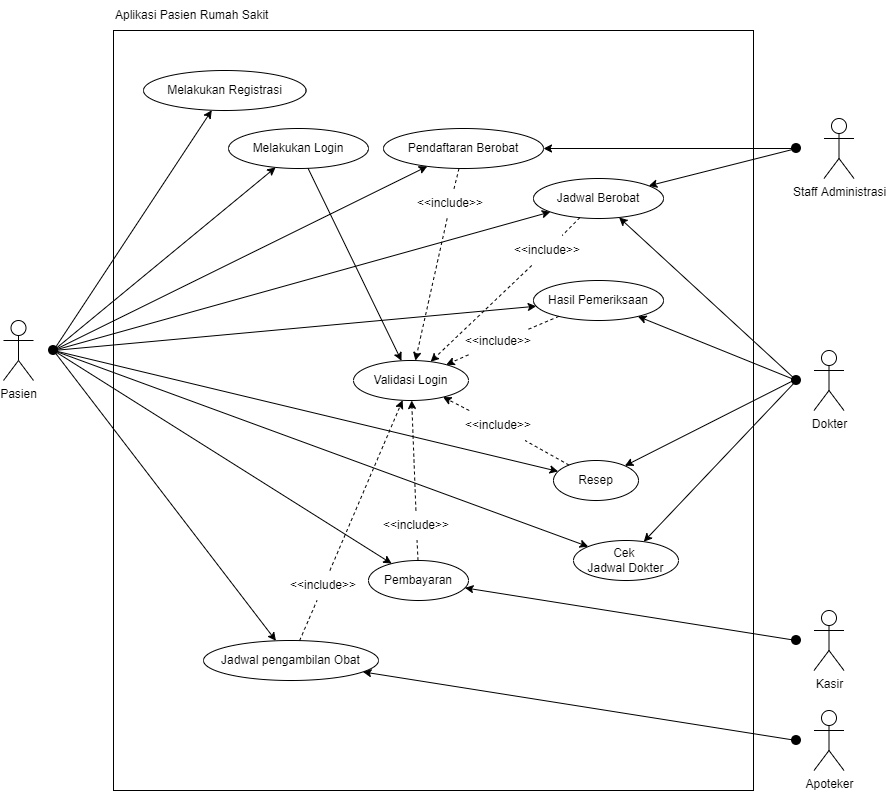

The diagram above was exported from draw.io. Its source (the exported page's mxGraphModel, read from the mxfile embedded in the PNG):
<mxGraphModel dx="1422" dy="790" grid="1" gridSize="10" guides="1" tooltips="1" connect="1" arrows="1" fold="1" page="1" pageScale="1" pageWidth="850" pageHeight="1100" math="0" shadow="0">
  <root>
    <mxCell id="0" />
    <mxCell id="1" parent="0" />
    <mxCell id="Fiyau6HwaY5NOTvnV5du-87" value="" style="rounded=0;whiteSpace=wrap;html=1;fillColor=none;" parent="1" vertex="1">
      <mxGeometry x="120" y="280" width="640" height="760" as="geometry" />
    </mxCell>
    <mxCell id="Fiyau6HwaY5NOTvnV5du-1" value="Pasien" style="shape=umlActor;verticalLabelPosition=bottom;verticalAlign=top;html=1;outlineConnect=0;" parent="1" vertex="1">
      <mxGeometry x="10" y="570" width="30" height="60" as="geometry" />
    </mxCell>
    <mxCell id="Fiyau6HwaY5NOTvnV5du-2" value="Melakukan Registrasi" style="ellipse;whiteSpace=wrap;html=1;" parent="1" vertex="1">
      <mxGeometry x="150" y="320" width="162.5" height="40" as="geometry" />
    </mxCell>
    <mxCell id="Fiyau6HwaY5NOTvnV5du-3" value="Melakukan Login" style="ellipse;whiteSpace=wrap;html=1;" parent="1" vertex="1">
      <mxGeometry x="235" y="378" width="140" height="40" as="geometry" />
    </mxCell>
    <mxCell id="Fiyau6HwaY5NOTvnV5du-4" value="Pendaftaran Berobat" style="ellipse;whiteSpace=wrap;html=1;" parent="1" vertex="1">
      <mxGeometry x="390" y="378" width="160" height="40" as="geometry" />
    </mxCell>
    <mxCell id="Fiyau6HwaY5NOTvnV5du-5" value="Cek &lt;br&gt;Jadwal Dokter" style="ellipse;whiteSpace=wrap;html=1;" parent="1" vertex="1">
      <mxGeometry x="580" y="790" width="105" height="40" as="geometry" />
    </mxCell>
    <mxCell id="Fiyau6HwaY5NOTvnV5du-6" value="Pembayaran" style="ellipse;whiteSpace=wrap;html=1;" parent="1" vertex="1">
      <mxGeometry x="375" y="810" width="100" height="40" as="geometry" />
    </mxCell>
    <mxCell id="Fiyau6HwaY5NOTvnV5du-7" value="Jadwal Berobat" style="ellipse;whiteSpace=wrap;html=1;" parent="1" vertex="1">
      <mxGeometry x="540" y="428" width="130" height="40" as="geometry" />
    </mxCell>
    <mxCell id="Fiyau6HwaY5NOTvnV5du-8" value="Hasil Pemeriksaan" style="ellipse;whiteSpace=wrap;html=1;" parent="1" vertex="1">
      <mxGeometry x="540" y="530" width="130" height="40" as="geometry" />
    </mxCell>
    <mxCell id="Fiyau6HwaY5NOTvnV5du-9" value="Resep" style="ellipse;whiteSpace=wrap;html=1;" parent="1" vertex="1">
      <mxGeometry x="560" y="710" width="85" height="40" as="geometry" />
    </mxCell>
    <mxCell id="Fiyau6HwaY5NOTvnV5du-10" value="Jadwal pengambilan Obat" style="ellipse;whiteSpace=wrap;html=1;" parent="1" vertex="1">
      <mxGeometry x="210" y="890" width="175" height="40" as="geometry" />
    </mxCell>
    <mxCell id="Fiyau6HwaY5NOTvnV5du-13" value="" style="shape=image;html=1;verticalAlign=top;verticalLabelPosition=bottom;labelBackgroundColor=#ffffff;imageAspect=0;aspect=fixed;image=https://cdn0.iconfinder.com/data/icons/octicons/1024/primitive-dot-128.png" parent="1" vertex="1">
      <mxGeometry x="50" y="590" width="20" height="20" as="geometry" />
    </mxCell>
    <mxCell id="Fiyau6HwaY5NOTvnV5du-14" value="" style="endArrow=classic;html=1;rounded=0;" parent="1" target="Fiyau6HwaY5NOTvnV5du-2" edge="1">
      <mxGeometry width="50" height="50" relative="1" as="geometry">
        <mxPoint x="60" y="600" as="sourcePoint" />
        <mxPoint x="290" y="470" as="targetPoint" />
      </mxGeometry>
    </mxCell>
    <mxCell id="Fiyau6HwaY5NOTvnV5du-15" value="" style="endArrow=classic;html=1;rounded=0;" parent="1" target="Fiyau6HwaY5NOTvnV5du-3" edge="1">
      <mxGeometry width="50" height="50" relative="1" as="geometry">
        <mxPoint x="60" y="600" as="sourcePoint" />
        <mxPoint x="310" y="580" as="targetPoint" />
      </mxGeometry>
    </mxCell>
    <mxCell id="Fiyau6HwaY5NOTvnV5du-18" value="" style="endArrow=classic;html=1;rounded=0;" parent="1" target="Fiyau6HwaY5NOTvnV5du-4" edge="1">
      <mxGeometry width="50" height="50" relative="1" as="geometry">
        <mxPoint x="60" y="600" as="sourcePoint" />
        <mxPoint x="352.1114561800017" y="427.8885438199982" as="targetPoint" />
      </mxGeometry>
    </mxCell>
    <mxCell id="Fiyau6HwaY5NOTvnV5du-19" value="Staff Administrasi" style="shape=umlActor;verticalLabelPosition=bottom;verticalAlign=top;html=1;outlineConnect=0;" parent="1" vertex="1">
      <mxGeometry x="830.5" y="368" width="30" height="60" as="geometry" />
    </mxCell>
    <mxCell id="Fiyau6HwaY5NOTvnV5du-25" value="" style="shape=image;html=1;verticalAlign=top;verticalLabelPosition=bottom;labelBackgroundColor=#ffffff;imageAspect=0;aspect=fixed;image=https://cdn0.iconfinder.com/data/icons/octicons/1024/primitive-dot-128.png" parent="1" vertex="1">
      <mxGeometry x="793" y="388" width="20" height="20" as="geometry" />
    </mxCell>
    <mxCell id="Fiyau6HwaY5NOTvnV5du-27" value="" style="endArrow=classic;html=1;rounded=0;entryX=1;entryY=0.5;entryDx=0;entryDy=0;" parent="1" target="Fiyau6HwaY5NOTvnV5du-4" edge="1">
      <mxGeometry width="50" height="50" relative="1" as="geometry">
        <mxPoint x="803" y="398" as="sourcePoint" />
        <mxPoint x="314.1759339076008" y="364.03875607294844" as="targetPoint" />
      </mxGeometry>
    </mxCell>
    <mxCell id="Fiyau6HwaY5NOTvnV5du-28" value="" style="endArrow=classic;html=1;rounded=0;" parent="1" target="Fiyau6HwaY5NOTvnV5du-7" edge="1">
      <mxGeometry width="50" height="50" relative="1" as="geometry">
        <mxPoint x="803" y="398" as="sourcePoint" />
        <mxPoint x="520" y="490" as="targetPoint" />
      </mxGeometry>
    </mxCell>
    <mxCell id="Fiyau6HwaY5NOTvnV5du-31" value="" style="endArrow=classic;html=1;rounded=0;" parent="1" target="Fiyau6HwaY5NOTvnV5du-5" edge="1">
      <mxGeometry width="50" height="50" relative="1" as="geometry">
        <mxPoint x="60" y="600" as="sourcePoint" />
        <mxPoint x="357.779871868245" y="583.4295875011749" as="targetPoint" />
        <Array as="points" />
      </mxGeometry>
    </mxCell>
    <mxCell id="Fiyau6HwaY5NOTvnV5du-32" value="" style="endArrow=classic;html=1;rounded=0;" parent="1" target="Fiyau6HwaY5NOTvnV5du-8" edge="1">
      <mxGeometry width="50" height="50" relative="1" as="geometry">
        <mxPoint x="60" y="600" as="sourcePoint" />
        <mxPoint x="280" y="570" as="targetPoint" />
      </mxGeometry>
    </mxCell>
    <mxCell id="Fiyau6HwaY5NOTvnV5du-36" value="Dokter" style="shape=umlActor;verticalLabelPosition=bottom;verticalAlign=top;html=1;outlineConnect=0;" parent="1" vertex="1">
      <mxGeometry x="820.5" y="600" width="30" height="60" as="geometry" />
    </mxCell>
    <mxCell id="Fiyau6HwaY5NOTvnV5du-37" value="" style="shape=image;html=1;verticalAlign=top;verticalLabelPosition=bottom;labelBackgroundColor=#ffffff;imageAspect=0;aspect=fixed;image=https://cdn0.iconfinder.com/data/icons/octicons/1024/primitive-dot-128.png" parent="1" vertex="1">
      <mxGeometry x="793" y="620" width="20" height="20" as="geometry" />
    </mxCell>
    <mxCell id="Fiyau6HwaY5NOTvnV5du-38" value="" style="endArrow=classic;html=1;rounded=0;" parent="1" target="Fiyau6HwaY5NOTvnV5du-7" edge="1">
      <mxGeometry width="50" height="50" relative="1" as="geometry">
        <mxPoint x="803" y="630" as="sourcePoint" />
        <mxPoint x="577.2387815350096" y="531.8408123099937" as="targetPoint" />
        <Array as="points" />
      </mxGeometry>
    </mxCell>
    <mxCell id="Fiyau6HwaY5NOTvnV5du-39" value="" style="endArrow=classic;html=1;rounded=0;" parent="1" target="Fiyau6HwaY5NOTvnV5du-8" edge="1">
      <mxGeometry width="50" height="50" relative="1" as="geometry">
        <mxPoint x="803" y="630" as="sourcePoint" />
        <mxPoint x="590.4928480948547" y="565.6449640366484" as="targetPoint" />
      </mxGeometry>
    </mxCell>
    <mxCell id="Fiyau6HwaY5NOTvnV5du-40" value="" style="endArrow=classic;html=1;rounded=0;" parent="1" target="Fiyau6HwaY5NOTvnV5du-9" edge="1">
      <mxGeometry width="50" height="50" relative="1" as="geometry">
        <mxPoint x="800" y="630" as="sourcePoint" />
        <mxPoint x="568.1289901414166" y="705.0368809713455" as="targetPoint" />
      </mxGeometry>
    </mxCell>
    <mxCell id="Fiyau6HwaY5NOTvnV5du-41" value="" style="endArrow=classic;html=1;rounded=0;" parent="1" target="Fiyau6HwaY5NOTvnV5du-7" edge="1">
      <mxGeometry width="50" height="50" relative="1" as="geometry">
        <mxPoint x="60" y="600" as="sourcePoint" />
        <mxPoint x="489.72349992314344" y="703.2016666300683" as="targetPoint" />
      </mxGeometry>
    </mxCell>
    <mxCell id="Fiyau6HwaY5NOTvnV5du-48" value="" style="endArrow=classic;html=1;rounded=0;" parent="1" target="Fiyau6HwaY5NOTvnV5du-9" edge="1">
      <mxGeometry width="50" height="50" relative="1" as="geometry">
        <mxPoint x="60" y="600" as="sourcePoint" />
        <mxPoint x="524.2774391956989" y="687.4930671989396" as="targetPoint" />
      </mxGeometry>
    </mxCell>
    <mxCell id="Fiyau6HwaY5NOTvnV5du-49" value="" style="endArrow=classic;html=1;rounded=0;" parent="1" target="Fiyau6HwaY5NOTvnV5du-5" edge="1">
      <mxGeometry width="50" height="50" relative="1" as="geometry">
        <mxPoint x="803" y="630" as="sourcePoint" />
        <mxPoint x="481.2238931278057" y="765.1358238197279" as="targetPoint" />
      </mxGeometry>
    </mxCell>
    <mxCell id="Fiyau6HwaY5NOTvnV5du-69" value="" style="endArrow=classic;html=1;rounded=0;" parent="1" target="Fiyau6HwaY5NOTvnV5du-6" edge="1">
      <mxGeometry width="50" height="50" relative="1" as="geometry">
        <mxPoint x="60" y="600" as="sourcePoint" />
        <mxPoint x="364.9962754430649" y="790.9820926904347" as="targetPoint" />
      </mxGeometry>
    </mxCell>
    <mxCell id="Fiyau6HwaY5NOTvnV5du-73" value="" style="endArrow=classic;html=1;rounded=0;" parent="1" target="Fiyau6HwaY5NOTvnV5du-10" edge="1">
      <mxGeometry width="50" height="50" relative="1" as="geometry">
        <mxPoint x="60" y="600" as="sourcePoint" />
        <mxPoint x="261.51850372399963" y="910.7407196057138" as="targetPoint" />
      </mxGeometry>
    </mxCell>
    <mxCell id="Fiyau6HwaY5NOTvnV5du-76" value="" style="endArrow=classic;html=1;rounded=0;" parent="1" target="Fiyau6HwaY5NOTvnV5du-10" edge="1">
      <mxGeometry width="50" height="50" relative="1" as="geometry">
        <mxPoint x="803" y="990" as="sourcePoint" />
        <mxPoint x="257.5" y="950" as="targetPoint" />
      </mxGeometry>
    </mxCell>
    <mxCell id="Fiyau6HwaY5NOTvnV5du-77" value="Kasir" style="shape=umlActor;verticalLabelPosition=bottom;verticalAlign=top;html=1;outlineConnect=0;" parent="1" vertex="1">
      <mxGeometry x="820.5" y="860" width="30" height="60" as="geometry" />
    </mxCell>
    <mxCell id="Fiyau6HwaY5NOTvnV5du-78" value="" style="shape=image;html=1;verticalAlign=top;verticalLabelPosition=bottom;labelBackgroundColor=#ffffff;imageAspect=0;aspect=fixed;image=https://cdn0.iconfinder.com/data/icons/octicons/1024/primitive-dot-128.png" parent="1" vertex="1">
      <mxGeometry x="793" y="880" width="20" height="20" as="geometry" />
    </mxCell>
    <mxCell id="Fiyau6HwaY5NOTvnV5du-79" value="Apoteker" style="shape=umlActor;verticalLabelPosition=bottom;verticalAlign=top;html=1;outlineConnect=0;" parent="1" vertex="1">
      <mxGeometry x="820.5" y="960" width="30" height="60" as="geometry" />
    </mxCell>
    <mxCell id="Fiyau6HwaY5NOTvnV5du-80" value="" style="shape=image;html=1;verticalAlign=top;verticalLabelPosition=bottom;labelBackgroundColor=#ffffff;imageAspect=0;aspect=fixed;image=https://cdn0.iconfinder.com/data/icons/octicons/1024/primitive-dot-128.png" parent="1" vertex="1">
      <mxGeometry x="793" y="980" width="20" height="20" as="geometry" />
    </mxCell>
    <mxCell id="Fiyau6HwaY5NOTvnV5du-81" value="" style="endArrow=classic;html=1;rounded=0;" parent="1" target="Fiyau6HwaY5NOTvnV5du-6" edge="1">
      <mxGeometry width="50" height="50" relative="1" as="geometry">
        <mxPoint x="803" y="890" as="sourcePoint" />
        <mxPoint x="670" y="825" as="targetPoint" />
      </mxGeometry>
    </mxCell>
    <mxCell id="Fiyau6HwaY5NOTvnV5du-88" value="Aplikasi Pasien Rumah Sakit" style="text;html=1;strokeColor=none;fillColor=none;align=left;verticalAlign=middle;whiteSpace=wrap;rounded=0;" parent="1" vertex="1">
      <mxGeometry x="120" y="250" width="180" height="30" as="geometry" />
    </mxCell>
    <mxCell id="l9_0uNExZKWDNIXbKKRl-1" value="Validasi Login" style="ellipse;whiteSpace=wrap;html=1;" parent="1" vertex="1">
      <mxGeometry x="360" y="610" width="115" height="40" as="geometry" />
    </mxCell>
    <mxCell id="l9_0uNExZKWDNIXbKKRl-2" value="" style="endArrow=classic;html=1;rounded=0;" parent="1" source="Fiyau6HwaY5NOTvnV5du-3" target="l9_0uNExZKWDNIXbKKRl-1" edge="1">
      <mxGeometry width="50" height="50" relative="1" as="geometry">
        <mxPoint x="70" y="610" as="sourcePoint" />
        <mxPoint x="380" y="378" as="targetPoint" />
      </mxGeometry>
    </mxCell>
    <mxCell id="l9_0uNExZKWDNIXbKKRl-3" value="" style="endArrow=classic;html=1;rounded=0;startArrow=none;dashed=1;" parent="1" source="l9_0uNExZKWDNIXbKKRl-4" target="l9_0uNExZKWDNIXbKKRl-1" edge="1">
      <mxGeometry width="50" height="50" relative="1" as="geometry">
        <mxPoint x="367.3056058895122" y="655.2795279250938" as="sourcePoint" />
        <mxPoint x="660" y="330" as="targetPoint" />
      </mxGeometry>
    </mxCell>
    <mxCell id="l9_0uNExZKWDNIXbKKRl-4" value="&amp;lt;&amp;lt;include&amp;gt;&amp;gt;" style="text;html=1;strokeColor=none;fillColor=none;align=center;verticalAlign=middle;whiteSpace=wrap;rounded=0;rotation=0;" parent="1" vertex="1">
      <mxGeometry x="427" y="438" width="60" height="30" as="geometry" />
    </mxCell>
    <mxCell id="l9_0uNExZKWDNIXbKKRl-5" value="" style="endArrow=none;html=1;rounded=0;dashed=1;" parent="1" source="Fiyau6HwaY5NOTvnV5du-4" target="l9_0uNExZKWDNIXbKKRl-4" edge="1">
      <mxGeometry width="50" height="50" relative="1" as="geometry">
        <mxPoint x="440" y="280" as="sourcePoint" />
        <mxPoint x="250.30769230769226" y="687.2307692307693" as="targetPoint" />
      </mxGeometry>
    </mxCell>
    <mxCell id="l9_0uNExZKWDNIXbKKRl-6" value="" style="endArrow=classic;html=1;rounded=0;startArrow=none;dashed=1;" parent="1" source="l9_0uNExZKWDNIXbKKRl-7" target="l9_0uNExZKWDNIXbKKRl-1" edge="1">
      <mxGeometry width="50" height="50" relative="1" as="geometry">
        <mxPoint x="405.4156058895122" y="717.3095279250938" as="sourcePoint" />
        <mxPoint x="460.0038944870156" y="672.0884788666201" as="targetPoint" />
      </mxGeometry>
    </mxCell>
    <mxCell id="l9_0uNExZKWDNIXbKKRl-7" value="&amp;lt;&amp;lt;include&amp;gt;&amp;gt;" style="text;html=1;strokeColor=none;fillColor=none;align=center;verticalAlign=middle;whiteSpace=wrap;rounded=0;rotation=0;" parent="1" vertex="1">
      <mxGeometry x="524" y="485" width="60" height="30" as="geometry" />
    </mxCell>
    <mxCell id="l9_0uNExZKWDNIXbKKRl-8" value="" style="endArrow=none;html=1;rounded=0;dashed=1;" parent="1" source="Fiyau6HwaY5NOTvnV5du-7" target="l9_0uNExZKWDNIXbKKRl-7" edge="1">
      <mxGeometry width="50" height="50" relative="1" as="geometry">
        <mxPoint x="503.6171022909733" y="479.99843426234224" as="sourcePoint" />
        <mxPoint x="288.4176923076923" y="749.2607692307693" as="targetPoint" />
      </mxGeometry>
    </mxCell>
    <mxCell id="l9_0uNExZKWDNIXbKKRl-11" value="" style="endArrow=classic;html=1;rounded=0;startArrow=none;dashed=1;" parent="1" source="l9_0uNExZKWDNIXbKKRl-12" target="l9_0uNExZKWDNIXbKKRl-1" edge="1">
      <mxGeometry width="50" height="50" relative="1" as="geometry">
        <mxPoint x="422.3056058895122" y="975.2795279250938" as="sourcePoint" />
        <mxPoint x="715" y="650" as="targetPoint" />
      </mxGeometry>
    </mxCell>
    <mxCell id="l9_0uNExZKWDNIXbKKRl-12" value="&amp;lt;&amp;lt;include&amp;gt;&amp;gt;" style="text;html=1;strokeColor=none;fillColor=none;align=center;verticalAlign=middle;whiteSpace=wrap;rounded=0;rotation=0;" parent="1" vertex="1">
      <mxGeometry x="475" y="576" width="60" height="30" as="geometry" />
    </mxCell>
    <mxCell id="l9_0uNExZKWDNIXbKKRl-13" value="" style="endArrow=none;html=1;rounded=0;dashed=1;" parent="1" source="Fiyau6HwaY5NOTvnV5du-8" target="l9_0uNExZKWDNIXbKKRl-12" edge="1">
      <mxGeometry width="50" height="50" relative="1" as="geometry">
        <mxPoint x="495" y="600" as="sourcePoint" />
        <mxPoint x="305.30769230769226" y="1007.2307692307693" as="targetPoint" />
      </mxGeometry>
    </mxCell>
    <mxCell id="l9_0uNExZKWDNIXbKKRl-14" value="" style="endArrow=classic;html=1;rounded=0;startArrow=none;dashed=1;" parent="1" source="l9_0uNExZKWDNIXbKKRl-15" target="l9_0uNExZKWDNIXbKKRl-1" edge="1">
      <mxGeometry width="50" height="50" relative="1" as="geometry">
        <mxPoint x="469.5556058895122" y="1028.0695279250938" as="sourcePoint" />
        <mxPoint x="499.99896862027254" y="666.9887382047054" as="targetPoint" />
      </mxGeometry>
    </mxCell>
    <mxCell id="l9_0uNExZKWDNIXbKKRl-15" value="&amp;lt;&amp;lt;include&amp;gt;&amp;gt;" style="text;html=1;strokeColor=none;fillColor=none;align=center;verticalAlign=middle;whiteSpace=wrap;rounded=0;rotation=0;" parent="1" vertex="1">
      <mxGeometry x="475" y="660" width="60" height="30" as="geometry" />
    </mxCell>
    <mxCell id="l9_0uNExZKWDNIXbKKRl-16" value="" style="endArrow=none;html=1;rounded=0;dashed=1;" parent="1" source="Fiyau6HwaY5NOTvnV5du-9" target="l9_0uNExZKWDNIXbKKRl-15" edge="1">
      <mxGeometry width="50" height="50" relative="1" as="geometry">
        <mxPoint x="599.149144933152" y="620.0024446347611" as="sourcePoint" />
        <mxPoint x="352.55769230769226" y="1060.0207692307692" as="targetPoint" />
      </mxGeometry>
    </mxCell>
    <mxCell id="l9_0uNExZKWDNIXbKKRl-17" value="" style="endArrow=classic;html=1;rounded=0;startArrow=none;dashed=1;" parent="1" source="l9_0uNExZKWDNIXbKKRl-18" target="l9_0uNExZKWDNIXbKKRl-1" edge="1">
      <mxGeometry width="50" height="50" relative="1" as="geometry">
        <mxPoint x="354.5556058895122" y="1151.0795279250938" as="sourcePoint" />
        <mxPoint x="384.99896862027254" y="789.9987382047054" as="targetPoint" />
      </mxGeometry>
    </mxCell>
    <mxCell id="l9_0uNExZKWDNIXbKKRl-18" value="&amp;lt;&amp;lt;include&amp;gt;&amp;gt;" style="text;html=1;strokeColor=none;fillColor=none;align=center;verticalAlign=middle;whiteSpace=wrap;rounded=0;rotation=0;" parent="1" vertex="1">
      <mxGeometry x="393" y="760" width="60" height="30" as="geometry" />
    </mxCell>
    <mxCell id="l9_0uNExZKWDNIXbKKRl-19" value="" style="endArrow=none;html=1;rounded=0;dashed=1;" parent="1" source="Fiyau6HwaY5NOTvnV5du-6" target="l9_0uNExZKWDNIXbKKRl-18" edge="1">
      <mxGeometry width="50" height="50" relative="1" as="geometry">
        <mxPoint x="484.149144933152" y="743.0124446347611" as="sourcePoint" />
        <mxPoint x="237.55769230769226" y="1183.0307692307692" as="targetPoint" />
      </mxGeometry>
    </mxCell>
    <mxCell id="l9_0uNExZKWDNIXbKKRl-20" value="" style="endArrow=classic;html=1;rounded=0;startArrow=none;dashed=1;" parent="1" source="l9_0uNExZKWDNIXbKKRl-21" target="l9_0uNExZKWDNIXbKKRl-1" edge="1">
      <mxGeometry width="50" height="50" relative="1" as="geometry">
        <mxPoint x="241.5556058895122" y="1201.0795279250938" as="sourcePoint" />
        <mxPoint x="300" y="630" as="targetPoint" />
      </mxGeometry>
    </mxCell>
    <mxCell id="l9_0uNExZKWDNIXbKKRl-21" value="&amp;lt;&amp;lt;include&amp;gt;&amp;gt;" style="text;html=1;strokeColor=none;fillColor=none;align=center;verticalAlign=middle;whiteSpace=wrap;rounded=0;rotation=0;" parent="1" vertex="1">
      <mxGeometry x="300" y="820" width="60" height="30" as="geometry" />
    </mxCell>
    <mxCell id="l9_0uNExZKWDNIXbKKRl-22" value="" style="endArrow=none;html=1;rounded=0;dashed=1;" parent="1" source="Fiyau6HwaY5NOTvnV5du-10" target="l9_0uNExZKWDNIXbKKRl-21" edge="1">
      <mxGeometry width="50" height="50" relative="1" as="geometry">
        <mxPoint x="311.5000249971649" y="860.0009998866008" as="sourcePoint" />
        <mxPoint x="124.55769230769226" y="1233.0307692307692" as="targetPoint" />
      </mxGeometry>
    </mxCell>
  </root>
</mxGraphModel>